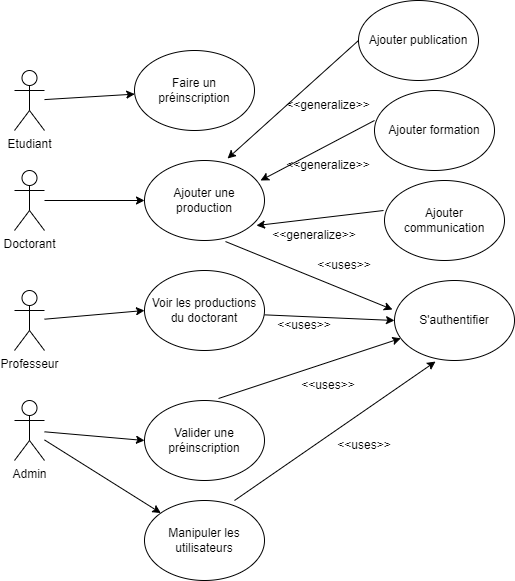

The diagram above was exported from draw.io. Its source (the exported page's mxGraphModel, read from the mxfile embedded in the PNG):
<mxGraphModel dx="868" dy="524" grid="1" gridSize="10" guides="1" tooltips="1" connect="1" arrows="1" fold="1" page="1" pageScale="1" pageWidth="827" pageHeight="1169" math="0" shadow="0">
  <root>
    <mxCell id="0" />
    <mxCell id="1" parent="0" />
    <mxCell id="qadLu89ltozu2AujR_IG-1" value="Etudiant" style="shape=umlActor;verticalLabelPosition=bottom;verticalAlign=top;html=1;outlineConnect=0;" parent="1" vertex="1">
      <mxGeometry x="70" y="80" width="30" height="60" as="geometry" />
    </mxCell>
    <mxCell id="qadLu89ltozu2AujR_IG-5" value="Doctorant" style="shape=umlActor;verticalLabelPosition=bottom;verticalAlign=top;html=1;outlineConnect=0;" parent="1" vertex="1">
      <mxGeometry x="70" y="180" width="30" height="60" as="geometry" />
    </mxCell>
    <mxCell id="qadLu89ltozu2AujR_IG-8" value="Professeur" style="shape=umlActor;verticalLabelPosition=bottom;verticalAlign=top;html=1;outlineConnect=0;" parent="1" vertex="1">
      <mxGeometry x="70" y="300" width="30" height="60" as="geometry" />
    </mxCell>
    <mxCell id="qadLu89ltozu2AujR_IG-10" value="Admin" style="shape=umlActor;verticalLabelPosition=bottom;verticalAlign=top;html=1;outlineConnect=0;" parent="1" vertex="1">
      <mxGeometry x="70" y="410" width="30" height="60" as="geometry" />
    </mxCell>
    <mxCell id="qadLu89ltozu2AujR_IG-11" value="Faire un préinscription" style="ellipse;whiteSpace=wrap;html=1;" parent="1" vertex="1">
      <mxGeometry x="190" y="60" width="120" height="80" as="geometry" />
    </mxCell>
    <mxCell id="qadLu89ltozu2AujR_IG-12" value="" style="endArrow=classic;html=1;rounded=0;" parent="1" source="qadLu89ltozu2AujR_IG-1" target="qadLu89ltozu2AujR_IG-11" edge="1">
      <mxGeometry width="50" height="50" relative="1" as="geometry">
        <mxPoint x="390" y="290" as="sourcePoint" />
        <mxPoint x="280" y="130" as="targetPoint" />
      </mxGeometry>
    </mxCell>
    <mxCell id="qadLu89ltozu2AujR_IG-13" value="Ajouter une production" style="ellipse;whiteSpace=wrap;html=1;" parent="1" vertex="1">
      <mxGeometry x="200" y="170" width="120" height="80" as="geometry" />
    </mxCell>
    <mxCell id="qadLu89ltozu2AujR_IG-14" value="" style="endArrow=classic;html=1;rounded=0;entryX=0;entryY=0.5;entryDx=0;entryDy=0;" parent="1" source="qadLu89ltozu2AujR_IG-5" target="qadLu89ltozu2AujR_IG-13" edge="1">
      <mxGeometry width="50" height="50" relative="1" as="geometry">
        <mxPoint x="120" y="210" as="sourcePoint" />
        <mxPoint x="210" y="190" as="targetPoint" />
      </mxGeometry>
    </mxCell>
    <mxCell id="qadLu89ltozu2AujR_IG-15" value="Ajouter publication" style="ellipse;whiteSpace=wrap;html=1;" parent="1" vertex="1">
      <mxGeometry x="414" y="10" width="120" height="80" as="geometry" />
    </mxCell>
    <mxCell id="qadLu89ltozu2AujR_IG-16" value="Ajouter formation" style="ellipse;whiteSpace=wrap;html=1;" parent="1" vertex="1">
      <mxGeometry x="430" y="100" width="120" height="80" as="geometry" />
    </mxCell>
    <mxCell id="qadLu89ltozu2AujR_IG-17" value="Ajouter communication" style="ellipse;whiteSpace=wrap;html=1;" parent="1" vertex="1">
      <mxGeometry x="440" y="190" width="120" height="80" as="geometry" />
    </mxCell>
    <mxCell id="qadLu89ltozu2AujR_IG-18" value="" style="endArrow=classic;html=1;rounded=0;entryX=0.933;entryY=0.813;entryDx=0;entryDy=0;entryPerimeter=0;exitX=-0.008;exitY=0.375;exitDx=0;exitDy=0;exitPerimeter=0;" parent="1" source="qadLu89ltozu2AujR_IG-17" target="qadLu89ltozu2AujR_IG-13" edge="1">
      <mxGeometry width="50" height="50" relative="1" as="geometry">
        <mxPoint x="430" y="290" as="sourcePoint" />
        <mxPoint x="480" y="240" as="targetPoint" />
      </mxGeometry>
    </mxCell>
    <mxCell id="qadLu89ltozu2AujR_IG-19" value="" style="endArrow=classic;html=1;rounded=0;entryX=0.692;entryY=-0.025;entryDx=0;entryDy=0;entryPerimeter=0;exitX=0;exitY=0.5;exitDx=0;exitDy=0;" parent="1" source="qadLu89ltozu2AujR_IG-15" target="qadLu89ltozu2AujR_IG-13" edge="1">
      <mxGeometry width="50" height="50" relative="1" as="geometry">
        <mxPoint x="523.0799999999999" y="150" as="sourcePoint" />
        <mxPoint x="430.00000000000006" y="105.03999999999996" as="targetPoint" />
      </mxGeometry>
    </mxCell>
    <mxCell id="qadLu89ltozu2AujR_IG-20" value="" style="endArrow=classic;html=1;rounded=0;entryX=0.967;entryY=0.25;entryDx=0;entryDy=0;entryPerimeter=0;exitX=0;exitY=0.375;exitDx=0;exitDy=0;exitPerimeter=0;" parent="1" source="qadLu89ltozu2AujR_IG-16" target="qadLu89ltozu2AujR_IG-13" edge="1">
      <mxGeometry width="50" height="50" relative="1" as="geometry">
        <mxPoint x="507.08" y="164.96" as="sourcePoint" />
        <mxPoint x="414.00000000000006" y="119.99999999999997" as="targetPoint" />
      </mxGeometry>
    </mxCell>
    <mxCell id="qadLu89ltozu2AujR_IG-21" value="&amp;lt;&amp;lt;generalize&amp;gt;&amp;gt;" style="text;html=1;strokeColor=none;fillColor=none;align=center;verticalAlign=middle;whiteSpace=wrap;rounded=0;" parent="1" vertex="1">
      <mxGeometry x="340" y="230" width="60" height="30" as="geometry" />
    </mxCell>
    <mxCell id="qadLu89ltozu2AujR_IG-22" value="&amp;lt;&amp;lt;generalize&amp;gt;&amp;gt;" style="text;html=1;strokeColor=none;fillColor=none;align=center;verticalAlign=middle;whiteSpace=wrap;rounded=0;" parent="1" vertex="1">
      <mxGeometry x="354" y="160" width="60" height="30" as="geometry" />
    </mxCell>
    <mxCell id="qadLu89ltozu2AujR_IG-23" value="&amp;lt;&amp;lt;generalize&amp;gt;&amp;gt;" style="text;html=1;strokeColor=none;fillColor=none;align=center;verticalAlign=middle;whiteSpace=wrap;rounded=0;" parent="1" vertex="1">
      <mxGeometry x="354" y="100" width="60" height="30" as="geometry" />
    </mxCell>
    <mxCell id="qadLu89ltozu2AujR_IG-28" value="S'authentifier" style="ellipse;whiteSpace=wrap;html=1;" parent="1" vertex="1">
      <mxGeometry x="450" y="290" width="120" height="80" as="geometry" />
    </mxCell>
    <mxCell id="qadLu89ltozu2AujR_IG-29" value="" style="endArrow=classic;html=1;rounded=0;entryX=-0.017;entryY=0.363;entryDx=0;entryDy=0;entryPerimeter=0;exitX=0.675;exitY=1.013;exitDx=0;exitDy=0;exitPerimeter=0;" parent="1" source="qadLu89ltozu2AujR_IG-13" target="qadLu89ltozu2AujR_IG-28" edge="1">
      <mxGeometry width="50" height="50" relative="1" as="geometry">
        <mxPoint x="413.07120179827115" y="360.00114349938247" as="sourcePoint" />
        <mxPoint x="235.99999999999997" y="297.92999999999995" as="targetPoint" />
        <Array as="points" />
      </mxGeometry>
    </mxCell>
    <mxCell id="qadLu89ltozu2AujR_IG-30" value="&amp;lt;&amp;lt;uses&amp;gt;&amp;gt;" style="text;html=1;strokeColor=none;fillColor=none;align=center;verticalAlign=middle;whiteSpace=wrap;rounded=0;" parent="1" vertex="1">
      <mxGeometry x="370" y="260" width="60" height="30" as="geometry" />
    </mxCell>
    <mxCell id="qadLu89ltozu2AujR_IG-31" value="Valider une préinscription" style="ellipse;whiteSpace=wrap;html=1;" parent="1" vertex="1">
      <mxGeometry x="200" y="410" width="120" height="80" as="geometry" />
    </mxCell>
    <mxCell id="qadLu89ltozu2AujR_IG-32" value="" style="endArrow=classic;html=1;rounded=0;entryX=0;entryY=0.5;entryDx=0;entryDy=0;" parent="1" source="qadLu89ltozu2AujR_IG-10" target="qadLu89ltozu2AujR_IG-31" edge="1">
      <mxGeometry width="50" height="50" relative="1" as="geometry">
        <mxPoint x="140" y="470" as="sourcePoint" />
        <mxPoint x="190" y="420" as="targetPoint" />
      </mxGeometry>
    </mxCell>
    <mxCell id="qadLu89ltozu2AujR_IG-33" value="" style="endArrow=classic;html=1;rounded=0;exitX=0.617;exitY=-0.025;exitDx=0;exitDy=0;exitPerimeter=0;" parent="1" source="qadLu89ltozu2AujR_IG-31" target="qadLu89ltozu2AujR_IG-28" edge="1">
      <mxGeometry width="50" height="50" relative="1" as="geometry">
        <mxPoint x="273.04" y="369.99999999999994" as="sourcePoint" />
        <mxPoint x="440.00000000000006" y="437.99999999999994" as="targetPoint" />
        <Array as="points" />
      </mxGeometry>
    </mxCell>
    <mxCell id="qadLu89ltozu2AujR_IG-34" value="&amp;lt;&amp;lt;uses&amp;gt;&amp;gt;" style="text;html=1;strokeColor=none;fillColor=none;align=center;verticalAlign=middle;whiteSpace=wrap;rounded=0;" parent="1" vertex="1">
      <mxGeometry x="354" y="380" width="60" height="30" as="geometry" />
    </mxCell>
    <mxCell id="qadLu89ltozu2AujR_IG-35" value="Manipuler les utilisateurs" style="ellipse;whiteSpace=wrap;html=1;" parent="1" vertex="1">
      <mxGeometry x="200" y="510" width="120" height="80" as="geometry" />
    </mxCell>
    <mxCell id="qadLu89ltozu2AujR_IG-36" value="" style="endArrow=classic;html=1;rounded=0;" parent="1" source="qadLu89ltozu2AujR_IG-10" target="qadLu89ltozu2AujR_IG-35" edge="1">
      <mxGeometry width="50" height="50" relative="1" as="geometry">
        <mxPoint x="150" y="550" as="sourcePoint" />
        <mxPoint x="200" y="500" as="targetPoint" />
      </mxGeometry>
    </mxCell>
    <mxCell id="qadLu89ltozu2AujR_IG-37" value="" style="endArrow=classic;html=1;rounded=0;exitX=0.75;exitY=0;exitDx=0;exitDy=0;exitPerimeter=0;entryX=0.342;entryY=1.013;entryDx=0;entryDy=0;entryPerimeter=0;" parent="1" source="qadLu89ltozu2AujR_IG-35" target="qadLu89ltozu2AujR_IG-28" edge="1">
      <mxGeometry width="50" height="50" relative="1" as="geometry">
        <mxPoint x="380" y="500" as="sourcePoint" />
        <mxPoint x="520" y="440" as="targetPoint" />
      </mxGeometry>
    </mxCell>
    <mxCell id="qadLu89ltozu2AujR_IG-38" value="&amp;lt;&amp;lt;uses&amp;gt;&amp;gt;" style="text;html=1;strokeColor=none;fillColor=none;align=center;verticalAlign=middle;whiteSpace=wrap;rounded=0;" parent="1" vertex="1">
      <mxGeometry x="390" y="440" width="60" height="30" as="geometry" />
    </mxCell>
    <mxCell id="qadLu89ltozu2AujR_IG-39" value="Voir les productions du doctorant" style="ellipse;whiteSpace=wrap;html=1;" parent="1" vertex="1">
      <mxGeometry x="200" y="280" width="120" height="80" as="geometry" />
    </mxCell>
    <mxCell id="qadLu89ltozu2AujR_IG-40" value="" style="endArrow=classic;html=1;rounded=0;entryX=0;entryY=0.5;entryDx=0;entryDy=0;" parent="1" source="qadLu89ltozu2AujR_IG-8" target="qadLu89ltozu2AujR_IG-39" edge="1">
      <mxGeometry width="50" height="50" relative="1" as="geometry">
        <mxPoint x="380" y="250" as="sourcePoint" />
        <mxPoint x="430" y="200" as="targetPoint" />
      </mxGeometry>
    </mxCell>
    <mxCell id="qadLu89ltozu2AujR_IG-41" value="" style="endArrow=classic;html=1;rounded=0;entryX=0;entryY=0.5;entryDx=0;entryDy=0;" parent="1" target="qadLu89ltozu2AujR_IG-28" edge="1">
      <mxGeometry width="50" height="50" relative="1" as="geometry">
        <mxPoint x="320" y="324.345652173913" as="sourcePoint" />
        <mxPoint x="420" y="315.65" as="targetPoint" />
      </mxGeometry>
    </mxCell>
    <mxCell id="qadLu89ltozu2AujR_IG-42" value="&amp;lt;&amp;lt;uses&amp;gt;&amp;gt;" style="text;html=1;strokeColor=none;fillColor=none;align=center;verticalAlign=middle;whiteSpace=wrap;rounded=0;" parent="1" vertex="1">
      <mxGeometry x="330" y="320" width="60" height="30" as="geometry" />
    </mxCell>
  </root>
</mxGraphModel>